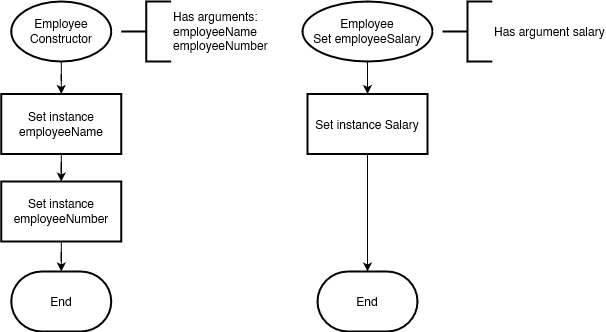

The diagram above was exported from draw.io. Its source (the exported page's mxGraphModel, read from the mxfile embedded in the PNG):
<mxGraphModel dx="2074" dy="1094" grid="1" gridSize="10" guides="1" tooltips="1" connect="1" arrows="1" fold="1" page="1" pageScale="1" pageWidth="827" pageHeight="1169" math="0" shadow="0">
  <root>
    <mxCell id="WIyWlLk6GJQsqaUBKTNV-0" />
    <mxCell id="WIyWlLk6GJQsqaUBKTNV-1" parent="WIyWlLk6GJQsqaUBKTNV-0" />
    <mxCell id="6N6PK-sf3pcbVXsgEC-G-3" value="" style="edgeStyle=orthogonalEdgeStyle;rounded=0;orthogonalLoop=1;jettySize=auto;html=1;entryX=0.5;entryY=0;entryDx=0;entryDy=0;" parent="WIyWlLk6GJQsqaUBKTNV-1" source="6N6PK-sf3pcbVXsgEC-G-4" target="6N6PK-sf3pcbVXsgEC-G-55" edge="1">
      <mxGeometry relative="1" as="geometry">
        <mxPoint x="148.75000000000023" y="130" as="targetPoint" />
      </mxGeometry>
    </mxCell>
    <mxCell id="6N6PK-sf3pcbVXsgEC-G-4" value="Employee&lt;br&gt;Constructor" style="strokeWidth=2;html=1;shape=mxgraph.flowchart.start_1;whiteSpace=wrap;" parent="WIyWlLk6GJQsqaUBKTNV-1" vertex="1">
      <mxGeometry x="98.75" y="30" width="100" height="60" as="geometry" />
    </mxCell>
    <mxCell id="6N6PK-sf3pcbVXsgEC-G-59" value="" style="edgeStyle=orthogonalEdgeStyle;rounded=0;orthogonalLoop=1;jettySize=auto;html=1;entryX=0.5;entryY=0;entryDx=0;entryDy=0;" parent="WIyWlLk6GJQsqaUBKTNV-1" source="6N6PK-sf3pcbVXsgEC-G-55" target="6N6PK-sf3pcbVXsgEC-G-60" edge="1">
      <mxGeometry relative="1" as="geometry">
        <mxPoint x="148.6875" y="220" as="targetPoint" />
      </mxGeometry>
    </mxCell>
    <mxCell id="6N6PK-sf3pcbVXsgEC-G-55" value="Set instance employeeName" style="whiteSpace=wrap;html=1;strokeWidth=2;" parent="WIyWlLk6GJQsqaUBKTNV-1" vertex="1">
      <mxGeometry x="88.75" y="122.5" width="120" height="60" as="geometry" />
    </mxCell>
    <mxCell id="6N6PK-sf3pcbVXsgEC-G-62" value="" style="edgeStyle=orthogonalEdgeStyle;rounded=0;orthogonalLoop=1;jettySize=auto;html=1;" parent="WIyWlLk6GJQsqaUBKTNV-1" source="6N6PK-sf3pcbVXsgEC-G-60" target="6N6PK-sf3pcbVXsgEC-G-61" edge="1">
      <mxGeometry relative="1" as="geometry" />
    </mxCell>
    <mxCell id="6N6PK-sf3pcbVXsgEC-G-60" value="Set instance employeeNumber" style="whiteSpace=wrap;html=1;strokeWidth=2;" parent="WIyWlLk6GJQsqaUBKTNV-1" vertex="1">
      <mxGeometry x="88.75" y="210" width="120" height="60" as="geometry" />
    </mxCell>
    <mxCell id="6N6PK-sf3pcbVXsgEC-G-61" value="End" style="strokeWidth=2;html=1;shape=mxgraph.flowchart.terminator;whiteSpace=wrap;" parent="WIyWlLk6GJQsqaUBKTNV-1" vertex="1">
      <mxGeometry x="98.75" y="300" width="100" height="60" as="geometry" />
    </mxCell>
    <mxCell id="6N6PK-sf3pcbVXsgEC-G-65" value="" style="edgeStyle=orthogonalEdgeStyle;rounded=0;orthogonalLoop=1;jettySize=auto;html=1;" parent="WIyWlLk6GJQsqaUBKTNV-1" source="6N6PK-sf3pcbVXsgEC-G-63" target="6N6PK-sf3pcbVXsgEC-G-64" edge="1">
      <mxGeometry relative="1" as="geometry" />
    </mxCell>
    <mxCell id="6N6PK-sf3pcbVXsgEC-G-63" value="Employee&lt;br&gt;Set employeeSalary" style="strokeWidth=2;html=1;shape=mxgraph.flowchart.start_1;whiteSpace=wrap;" parent="WIyWlLk6GJQsqaUBKTNV-1" vertex="1">
      <mxGeometry x="390" y="30" width="130" height="60" as="geometry" />
    </mxCell>
    <mxCell id="6N6PK-sf3pcbVXsgEC-G-68" value="" style="edgeStyle=orthogonalEdgeStyle;rounded=0;orthogonalLoop=1;jettySize=auto;html=1;" parent="WIyWlLk6GJQsqaUBKTNV-1" source="6N6PK-sf3pcbVXsgEC-G-64" target="6N6PK-sf3pcbVXsgEC-G-67" edge="1">
      <mxGeometry relative="1" as="geometry" />
    </mxCell>
    <mxCell id="6N6PK-sf3pcbVXsgEC-G-64" value="Set instance Salary" style="whiteSpace=wrap;html=1;strokeWidth=2;" parent="WIyWlLk6GJQsqaUBKTNV-1" vertex="1">
      <mxGeometry x="395" y="122.5" width="120" height="60" as="geometry" />
    </mxCell>
    <mxCell id="6N6PK-sf3pcbVXsgEC-G-67" value="End" style="strokeWidth=2;html=1;shape=mxgraph.flowchart.terminator;whiteSpace=wrap;" parent="WIyWlLk6GJQsqaUBKTNV-1" vertex="1">
      <mxGeometry x="405" y="300" width="100" height="60" as="geometry" />
    </mxCell>
    <mxCell id="6N6PK-sf3pcbVXsgEC-G-69" value="Has argument salary" style="strokeWidth=2;html=1;shape=mxgraph.flowchart.annotation_2;align=left;labelPosition=right;pointerEvents=1;" parent="WIyWlLk6GJQsqaUBKTNV-1" vertex="1">
      <mxGeometry x="530" y="30" width="50" height="60" as="geometry" />
    </mxCell>
    <mxCell id="6N6PK-sf3pcbVXsgEC-G-70" value="&lt;div&gt;Has arguments:&lt;/div&gt;&lt;div&gt;employeeName&lt;br&gt;employeeNumber&lt;br&gt; &lt;/div&gt;" style="strokeWidth=2;html=1;shape=mxgraph.flowchart.annotation_2;align=left;labelPosition=right;pointerEvents=1;" parent="WIyWlLk6GJQsqaUBKTNV-1" vertex="1">
      <mxGeometry x="208.75" y="30" width="50" height="60" as="geometry" />
    </mxCell>
  </root>
</mxGraphModel>